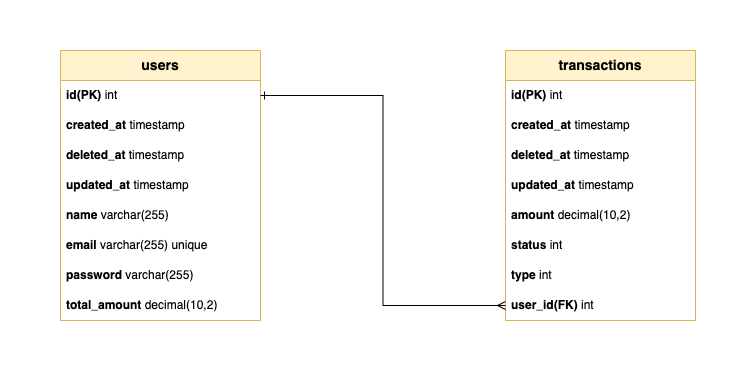

The diagram above was exported from draw.io. Its source (the exported page's mxGraphModel, read from the mxfile embedded in the PNG):
<mxGraphModel dx="795" dy="433" grid="1" gridSize="10" guides="1" tooltips="1" connect="1" arrows="1" fold="1" page="1" pageScale="1" pageWidth="850" pageHeight="1100" math="0" shadow="0">
  <root>
    <mxCell id="0" />
    <mxCell id="1" parent="0" />
    <mxCell id="0p0YOHkJzwpllCD0WqT3-1" value="" style="rounded=0;whiteSpace=wrap;html=1;movable=1;resizable=1;rotatable=1;deletable=1;editable=1;locked=0;connectable=1;strokeColor=none;" parent="1" vertex="1">
      <mxGeometry x="60" y="140" width="740" height="380" as="geometry" />
    </mxCell>
    <mxCell id="0p0YOHkJzwpllCD0WqT3-2" value="&lt;b&gt;&lt;font style=&quot;font-size: 14px;&quot;&gt;users&lt;/font&gt;&lt;/b&gt;" style="swimlane;fontStyle=0;childLayout=stackLayout;horizontal=1;startSize=30;horizontalStack=0;resizeParent=1;resizeParentMax=0;resizeLast=0;collapsible=1;marginBottom=0;whiteSpace=wrap;html=1;fillColor=#fff2cc;strokeColor=#d6b656;" parent="1" vertex="1">
      <mxGeometry x="120" y="190" width="200" height="270" as="geometry" />
    </mxCell>
    <mxCell id="0p0YOHkJzwpllCD0WqT3-3" value="&lt;b&gt;id(PK)&lt;/b&gt; int" style="text;strokeColor=none;fillColor=none;align=left;verticalAlign=middle;spacingLeft=4;spacingRight=4;overflow=hidden;points=[[0,0.5],[1,0.5]];portConstraint=eastwest;rotatable=0;whiteSpace=wrap;html=1;" parent="0p0YOHkJzwpllCD0WqT3-2" vertex="1">
      <mxGeometry y="30" width="200" height="30" as="geometry" />
    </mxCell>
    <mxCell id="0p0YOHkJzwpllCD0WqT3-4" value="&lt;b&gt;created_at &lt;/b&gt;timestamp" style="text;strokeColor=none;fillColor=none;align=left;verticalAlign=middle;spacingLeft=4;spacingRight=4;overflow=hidden;points=[[0,0.5],[1,0.5]];portConstraint=eastwest;rotatable=0;whiteSpace=wrap;html=1;" parent="0p0YOHkJzwpllCD0WqT3-2" vertex="1">
      <mxGeometry y="60" width="200" height="30" as="geometry" />
    </mxCell>
    <mxCell id="0p0YOHkJzwpllCD0WqT3-5" value="&lt;b&gt;deleted&lt;/b&gt;&lt;b&gt;_a&lt;/b&gt;&lt;b&gt;t&amp;nbsp;&lt;/b&gt;timestamp" style="text;strokeColor=none;fillColor=none;align=left;verticalAlign=middle;spacingLeft=4;spacingRight=4;overflow=hidden;points=[[0,0.5],[1,0.5]];portConstraint=eastwest;rotatable=0;whiteSpace=wrap;html=1;" parent="0p0YOHkJzwpllCD0WqT3-2" vertex="1">
      <mxGeometry y="90" width="200" height="30" as="geometry" />
    </mxCell>
    <mxCell id="0p0YOHkJzwpllCD0WqT3-6" value="&lt;b&gt;updated&lt;/b&gt;&lt;b&gt;_a&lt;/b&gt;&lt;b&gt;t&amp;nbsp;&lt;/b&gt;timestamp" style="text;strokeColor=none;fillColor=none;align=left;verticalAlign=middle;spacingLeft=4;spacingRight=4;overflow=hidden;points=[[0,0.5],[1,0.5]];portConstraint=eastwest;rotatable=0;whiteSpace=wrap;html=1;" parent="0p0YOHkJzwpllCD0WqT3-2" vertex="1">
      <mxGeometry y="120" width="200" height="30" as="geometry" />
    </mxCell>
    <mxCell id="0p0YOHkJzwpllCD0WqT3-7" value="&lt;b&gt;name&lt;/b&gt; varchar(255)" style="text;strokeColor=none;fillColor=none;align=left;verticalAlign=middle;spacingLeft=4;spacingRight=4;overflow=hidden;points=[[0,0.5],[1,0.5]];portConstraint=eastwest;rotatable=0;whiteSpace=wrap;html=1;" parent="0p0YOHkJzwpllCD0WqT3-2" vertex="1">
      <mxGeometry y="150" width="200" height="30" as="geometry" />
    </mxCell>
    <mxCell id="0p0YOHkJzwpllCD0WqT3-8" value="&lt;b&gt;email&lt;/b&gt; varchar(255) unique" style="text;strokeColor=none;fillColor=none;align=left;verticalAlign=middle;spacingLeft=4;spacingRight=4;overflow=hidden;points=[[0,0.5],[1,0.5]];portConstraint=eastwest;rotatable=0;whiteSpace=wrap;html=1;" parent="0p0YOHkJzwpllCD0WqT3-2" vertex="1">
      <mxGeometry y="180" width="200" height="30" as="geometry" />
    </mxCell>
    <mxCell id="0p0YOHkJzwpllCD0WqT3-9" value="&lt;b&gt;password&lt;/b&gt;&amp;nbsp;varchar(255)" style="text;strokeColor=none;fillColor=none;align=left;verticalAlign=middle;spacingLeft=4;spacingRight=4;overflow=hidden;points=[[0,0.5],[1,0.5]];portConstraint=eastwest;rotatable=0;whiteSpace=wrap;html=1;" parent="0p0YOHkJzwpllCD0WqT3-2" vertex="1">
      <mxGeometry y="210" width="200" height="30" as="geometry" />
    </mxCell>
    <mxCell id="0p0YOHkJzwpllCD0WqT3-93" value="&lt;b&gt;total_amount&lt;/b&gt; decimal(10,2)" style="text;strokeColor=none;fillColor=none;align=left;verticalAlign=middle;spacingLeft=4;spacingRight=4;overflow=hidden;points=[[0,0.5],[1,0.5]];portConstraint=eastwest;rotatable=0;whiteSpace=wrap;html=1;" parent="0p0YOHkJzwpllCD0WqT3-2" vertex="1">
      <mxGeometry y="240" width="200" height="30" as="geometry" />
    </mxCell>
    <mxCell id="0p0YOHkJzwpllCD0WqT3-10" value="&lt;b&gt;&lt;font style=&quot;font-size: 14px;&quot;&gt;transactions&lt;/font&gt;&lt;/b&gt;" style="swimlane;fontStyle=0;childLayout=stackLayout;horizontal=1;startSize=30;horizontalStack=0;resizeParent=1;resizeParentMax=0;resizeLast=0;collapsible=1;marginBottom=0;whiteSpace=wrap;html=1;fillColor=#fff2cc;strokeColor=#d6b656;" parent="1" vertex="1">
      <mxGeometry x="565" y="190" width="190" height="270" as="geometry" />
    </mxCell>
    <mxCell id="0p0YOHkJzwpllCD0WqT3-11" value="&lt;b&gt;id(PK)&lt;/b&gt;&amp;nbsp;int" style="text;strokeColor=none;fillColor=none;align=left;verticalAlign=middle;spacingLeft=4;spacingRight=4;overflow=hidden;points=[[0,0.5],[1,0.5]];portConstraint=eastwest;rotatable=0;whiteSpace=wrap;html=1;" parent="0p0YOHkJzwpllCD0WqT3-10" vertex="1">
      <mxGeometry y="30" width="190" height="30" as="geometry" />
    </mxCell>
    <mxCell id="0p0YOHkJzwpllCD0WqT3-12" value="&lt;b&gt;created&lt;/b&gt;&lt;b&gt;_at&lt;/b&gt;&lt;b&gt;&amp;nbsp;&lt;/b&gt;timestamp" style="text;strokeColor=none;fillColor=none;align=left;verticalAlign=middle;spacingLeft=4;spacingRight=4;overflow=hidden;points=[[0,0.5],[1,0.5]];portConstraint=eastwest;rotatable=0;whiteSpace=wrap;html=1;" parent="0p0YOHkJzwpllCD0WqT3-10" vertex="1">
      <mxGeometry y="60" width="190" height="30" as="geometry" />
    </mxCell>
    <mxCell id="0p0YOHkJzwpllCD0WqT3-13" value="&lt;b&gt;deleted&lt;/b&gt;&lt;b&gt;_a&lt;/b&gt;&lt;b&gt;t&amp;nbsp;&lt;/b&gt;timestamp" style="text;strokeColor=none;fillColor=none;align=left;verticalAlign=middle;spacingLeft=4;spacingRight=4;overflow=hidden;points=[[0,0.5],[1,0.5]];portConstraint=eastwest;rotatable=0;whiteSpace=wrap;html=1;" parent="0p0YOHkJzwpllCD0WqT3-10" vertex="1">
      <mxGeometry y="90" width="190" height="30" as="geometry" />
    </mxCell>
    <mxCell id="0p0YOHkJzwpllCD0WqT3-14" value="&lt;b&gt;updated&lt;/b&gt;&lt;b&gt;_a&lt;/b&gt;&lt;b&gt;t&amp;nbsp;&lt;/b&gt;timestamp" style="text;strokeColor=none;fillColor=none;align=left;verticalAlign=middle;spacingLeft=4;spacingRight=4;overflow=hidden;points=[[0,0.5],[1,0.5]];portConstraint=eastwest;rotatable=0;whiteSpace=wrap;html=1;" parent="0p0YOHkJzwpllCD0WqT3-10" vertex="1">
      <mxGeometry y="120" width="190" height="30" as="geometry" />
    </mxCell>
    <mxCell id="0p0YOHkJzwpllCD0WqT3-15" value="&lt;b&gt;amount&lt;/b&gt;&amp;nbsp;decimal(10,2)" style="text;strokeColor=none;fillColor=none;align=left;verticalAlign=middle;spacingLeft=4;spacingRight=4;overflow=hidden;points=[[0,0.5],[1,0.5]];portConstraint=eastwest;rotatable=0;whiteSpace=wrap;html=1;" parent="0p0YOHkJzwpllCD0WqT3-10" vertex="1">
      <mxGeometry y="150" width="190" height="30" as="geometry" />
    </mxCell>
    <mxCell id="0p0YOHkJzwpllCD0WqT3-16" value="&lt;b&gt;status&lt;/b&gt;&amp;nbsp;int" style="text;strokeColor=none;fillColor=none;align=left;verticalAlign=middle;spacingLeft=4;spacingRight=4;overflow=hidden;points=[[0,0.5],[1,0.5]];portConstraint=eastwest;rotatable=0;whiteSpace=wrap;html=1;" parent="0p0YOHkJzwpllCD0WqT3-10" vertex="1">
      <mxGeometry y="180" width="190" height="30" as="geometry" />
    </mxCell>
    <mxCell id="qWNYvaSJpPlDnkiY4ooY-1" value="&lt;b&gt;type&lt;/b&gt;&amp;nbsp;int" style="text;strokeColor=none;fillColor=none;align=left;verticalAlign=middle;spacingLeft=4;spacingRight=4;overflow=hidden;points=[[0,0.5],[1,0.5]];portConstraint=eastwest;rotatable=0;whiteSpace=wrap;html=1;" parent="0p0YOHkJzwpllCD0WqT3-10" vertex="1">
      <mxGeometry y="210" width="190" height="30" as="geometry" />
    </mxCell>
    <mxCell id="0p0YOHkJzwpllCD0WqT3-17" value="&lt;b&gt;user_id(FK)&lt;/b&gt;&amp;nbsp;int" style="text;strokeColor=none;fillColor=none;align=left;verticalAlign=middle;spacingLeft=4;spacingRight=4;overflow=hidden;points=[[0,0.5],[1,0.5]];portConstraint=eastwest;rotatable=0;whiteSpace=wrap;html=1;" parent="0p0YOHkJzwpllCD0WqT3-10" vertex="1">
      <mxGeometry y="240" width="190" height="30" as="geometry" />
    </mxCell>
    <mxCell id="0p0YOHkJzwpllCD0WqT3-94" style="edgeStyle=orthogonalEdgeStyle;rounded=0;orthogonalLoop=1;jettySize=auto;html=1;exitX=1;exitY=0.5;exitDx=0;exitDy=0;entryX=0;entryY=0.5;entryDx=0;entryDy=0;endArrow=ERmany;endFill=0;startArrow=ERone;startFill=0;" parent="1" source="0p0YOHkJzwpllCD0WqT3-3" target="0p0YOHkJzwpllCD0WqT3-17" edge="1">
      <mxGeometry relative="1" as="geometry" />
    </mxCell>
  </root>
</mxGraphModel>